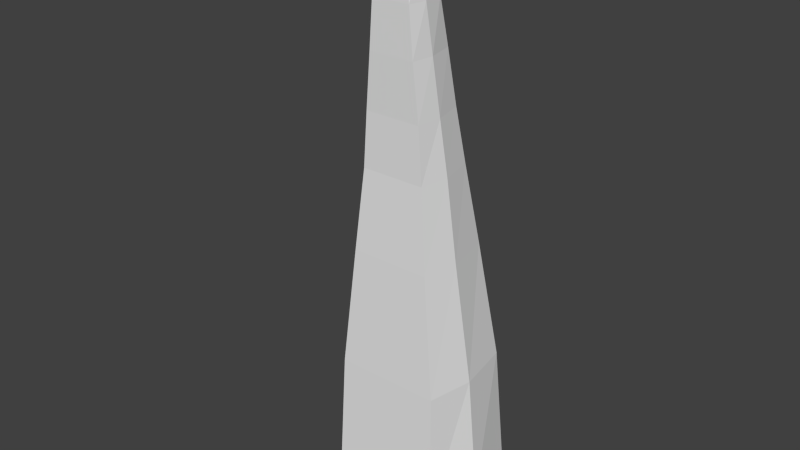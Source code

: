# Source: Tentacle.blend  (saved by Blender 2.76.0; exported with 4.5.12 LTS)
import bpy
from mathutils import Matrix  # noqa: F401  (used for matrix-valued properties, if any)

bpy.ops.wm.read_factory_settings(use_empty=True)
scene = bpy.context.scene
scene.name = 'Scene'

# ---- collections
col_collection_1 = bpy.data.collections.new('Collection 1'); scene.collection.children.link(col_collection_1)

# ---- world
world_world = bpy.data.worlds.new('World'); scene.world = world_world
world_world.color = (0.05088, 0.05088, 0.05088)
world_world.use_sun_shadow = False
world_world.sun_shadow_jitter_overblur = 0.0
world_world.cycles.sampling_method = 'MANUAL'
world_world.cycles.sample_map_resolution = 256

# ---- meshes
me_circle_001 = bpy.data.meshes.new('Circle.001')
me_circle_001.from_pydata([(0.0, 1.0, 0.0), (-0.7818, 0.6235, 0.0), (-0.9749, -0.2225, 0.0), (-0.6842, -0.901, 0.0), (0.7807, -0.901, 0.0), (0.9749, -0.2225, 0.0), (0.7818, 0.6235, 0.0), (0.00106, 0.7635, 1.641), (-0.7206, 0.476, 1.641), (-0.837, -0.2469, 1.641), (-0.6305, -0.8412, 1.641), (0.7217, -0.8412, 1.641), (0.8392, -0.2469, 1.641), (0.7227, 0.476, 1.641), (0.004826, 0.5538, 3.202), (-0.5032, 0.3038, 3.202), (-0.6287, -0.3098, 3.202), (-0.4783, -0.7697, 3.202), (0.5506, -0.7697, 3.202), (0.6383, -0.3098, 3.202), (0.5129, 0.3038, 3.202), (0.006627, 0.3303, 4.252), (-0.3993, 0.1249, 4.252), (-0.4995, -0.3366, 4.252), (-0.3807, -0.7067, 4.252), (0.4441, -0.7067, 4.252), (0.5128, -0.3366, 4.252), (0.4125, 0.1249, 4.252), (0.008785, 0.2023, 4.948), (-0.3227, 0.02356, 4.948), (-0.4113, -0.3781, 4.948), (-0.3372, -0.7003, 4.948), (0.3897, -0.7003, 4.948), (0.4288, -0.3781, 4.948), (0.3403, 0.02356, 4.948), (0.008785, 0.0737, 5.645), (-0.2747, -0.08287, 5.645), (-0.3447, -0.4347, 5.645), (-0.2685, -0.7168, 5.645), (0.3211, -0.7168, 5.645), (0.3623, -0.4347, 5.645), (0.2923, -0.08287, 5.645), (0.008842, -0.1051, 6.24), (-0.2714, -0.2273, 6.24), (-0.3035, -0.502, 6.24), (-0.2209, -0.7223, 6.24), (0.2731, -0.7223, 6.24), (0.3212, -0.502, 6.24), (0.2891, -0.2273, 6.24), (0.009729, -0.2089, 6.76), (-0.2202, -0.3092, 6.76), (-0.277, -0.5345, 6.76), (-0.1777, -0.7151, 6.76), (0.2256, -0.7151, 6.76), (0.2965, -0.5345, 6.76), (0.2397, -0.3092, 6.76), (0.01044, -0.3555, 7.291), (-0.1789, -0.4238, 7.291), (-0.2257, -0.5772, 7.291), (-0.1223, -0.7003, 7.291), (0.1666, -0.7003, 7.291), (0.2466, -0.5772, 7.291), (0.1998, -0.4238, 7.291), (0.01258, -0.5197, 7.551), (-0.05567, -0.5537, 7.551), (-0.07253, -0.6301, 7.551), (-0.04715, -0.6914, 7.551), (0.08073, -0.6914, 7.551), (0.09768, -0.6301, 7.551), (0.08083, -0.5537, 7.551), (0.01378, -0.687, 7.587)], [], [(1, 0, 6, 5, 4, 3, 2), (10, 11, 18, 17), (6, 0, 7, 13), (4, 5, 12, 11), (2, 3, 10, 9), (0, 1, 8, 7), (5, 6, 13, 12), (3, 4, 11, 10), (1, 2, 9, 8), (14, 15, 22, 21), (8, 9, 16, 15), (13, 7, 14, 20), (11, 12, 19, 18), (9, 10, 17, 16), (7, 8, 15, 14), (12, 13, 20, 19), (27, 21, 28, 34), (19, 20, 27, 26), (17, 18, 25, 24), (15, 16, 23, 22), (20, 14, 21, 27), (18, 19, 26, 25), (16, 17, 24, 23), (33, 34, 41, 40), (25, 26, 33, 32), (23, 24, 31, 30), (21, 22, 29, 28), (26, 27, 34, 33), (24, 25, 32, 31), (22, 23, 30, 29), (37, 38, 45, 44), (31, 32, 39, 38), (29, 30, 37, 36), (34, 28, 35, 41), (32, 33, 40, 39), (30, 31, 38, 37), (28, 29, 36, 35), (48, 42, 49, 55), (35, 36, 43, 42), (40, 41, 48, 47), (38, 39, 46, 45), (36, 37, 44, 43), (41, 35, 42, 48), (39, 40, 47, 46), (54, 55, 62, 61), (46, 47, 54, 53), (44, 45, 52, 51), (42, 43, 50, 49), (47, 48, 55, 54), (45, 46, 53, 52), (43, 44, 51, 50), (60, 61, 68, 67), (52, 53, 60, 59), (50, 51, 58, 57), (55, 49, 56, 62), (53, 54, 61, 60), (51, 52, 59, 58), (49, 50, 57, 56), (58, 59, 66, 65), (56, 57, 64, 63), (61, 62, 69, 68), (59, 60, 67, 66), (57, 58, 65, 64), (62, 56, 63, 69), (67, 68, 70), (65, 66, 70), (63, 64, 70), (68, 69, 70), (66, 67, 70), (64, 65, 70), (69, 63, 70)])
me_circle_001.use_remesh_preserve_volume = False
me_circle_001.use_remesh_preserve_attributes = False
me_circle_001.use_mirror_vertex_groups = False
me_circle_001.update()
arm_armature = bpy.data.armatures.new('Armature')  # bones are not reproduced

# ---- objects
ob_armature = bpy.data.objects.new('Armature', arm_armature)
ob_circle = bpy.data.objects.new('Circle', me_circle_001)

# ---- transforms, parenting, visibility, modifiers, constraints
ob_armature.location = (0.06837, -0.04345, 0.6204)
ob_armature.show_in_front = True
ob_armature.lineart.crease_threshold = 0.0
ob_circle.parent = ob_armature
ob_circle.matrix_parent_inverse = Matrix(((1.0, 0.0, 0.0, -0.06837), (0.0, 1.0, 0.0, 0.04345), (0.0, 0.0, 1.0, -0.6204), (0.0, 0.0, 0.0, 1.0)))
ob_circle.location = (0.0, 0.0, 0.0)
ob_circle.lineart.crease_threshold = 0.0
_vg = ob_circle.vertex_groups.new(name='Bone')
for _i, _w in zip([0, 1, 2, 3, 4, 5, 6, 7, 8, 9, 10, 11, 12, 13, 14, 15, 16, 17, 18, 19, 20], [0.9891, 0.9876, 0.9897, 0.9905, 0.9911, 0.9928, 0.9897, 0.9312, 0.93, 0.9355, 0.9347, 0.9405, 0.9473, 0.9381, 0.06532, 0.06578, 0.05751, 0.06204, 0.05475, 0.04332, 0.05739]): _vg.add([_i], _w, 'REPLACE')
_vg = ob_circle.vertex_groups.new(name='Bone.004')
_vg = ob_circle.vertex_groups.new(name='Bone.003')
for _i, _w in zip([7, 8, 9, 10, 11, 12, 13, 14, 15, 16, 17, 18, 19, 20, 21, 22, 23, 24, 25, 26, 27, 28, 29, 30, 31, 32, 33, 34], [0.06836, 0.06952, 0.06396, 0.06475, 0.05914, 0.05241, 0.06158, 0.9285, 0.9274, 0.9352, 0.9295, 0.9388, 0.9522, 0.9376, 0.9119, 0.9044, 0.8989, 0.8853, 0.9006, 0.9239, 0.9243, 0.08488, 0.09288, 0.1048, 0.1238, 0.1106, 0.07801, 0.06892]): _vg.add([_i], _w, 'REPLACE')
_vg = ob_circle.vertex_groups.new(name='Bone.002')
for _i, _w in zip([21, 22, 23, 24, 25, 26, 27, 28, 29, 30, 31, 32, 33, 34, 35, 36, 37, 38, 39, 40, 41], [0.07684, 0.08234, 0.08597, 0.09556, 0.08472, 0.0671, 0.0671, 0.8486, 0.8295, 0.7996, 0.7616, 0.7882, 0.8501, 0.8737, 0.05, 0.06411, 0.08422, 0.1006, 0.09302, 0.06652, 0.03984]): _vg.add([_i], _w, 'REPLACE')
_vg = ob_circle.vertex_groups.new(name='Bone.001')
for _i, _w in zip([28, 29, 30, 31, 32, 33, 34, 35, 36, 37, 38, 39, 40, 41, 42, 43, 44, 45, 46, 47, 48, 49, 50, 51, 52, 53, 54, 55, 56, 57, 58, 59, 60, 61, 62, 63, 64, 65, 66, 67, 68, 69, 70], [0.06608, 0.07709, 0.09501, 0.1138, 0.1006, 0.07161, 0.05708, 0.9449, 0.9283, 0.9041, 0.8836, 0.8942, 0.9262, 0.9566, 0.9986, 0.9923, 0.9867, 0.9828, 0.9855, 0.9906, 0.9968, 0.9999, 0.9989, 0.9978, 0.9972, 0.9977, 0.9984, 0.9995, 0.9993, 0.9992, 0.9991, 0.999, 0.9991, 0.9991, 0.9992, 0.9992, 0.9992, 0.9992, 0.9992, 0.9992, 0.9992, 0.9992, 0.9992]): _vg.add([_i], _w, 'REPLACE')
_m = ob_circle.modifiers.new('Armature', 'ARMATURE')
_m.object = ob_armature

# ---- collection membership
col_collection_1.objects.link(ob_armature)
col_collection_1.objects.link(ob_circle)

# ---- scene / render settings (as saved in the file)
scene.frame_start = 0; scene.frame_end = 192; scene.frame_set(16)
scene.render.engine = 'BLENDER_EEVEE_NEXT'
scene.render.resolution_percentage = 50
scene.render.dither_intensity = 0.0
scene.cycles.use_denoising = False
scene.cycles.samples = 10
scene.cycles.sampling_pattern = 'TABULATED_SOBOL'
scene.cycles.light_sampling_threshold = 0.0
scene.cycles.use_adaptive_sampling = False
scene.cycles.use_light_tree = False
scene.cycles.blur_glossy = 0.0
scene.cycles.pixel_filter_type = 'GAUSSIAN'
scene.cycles.sample_clamp_indirect = 0.0
scene.view_settings.view_transform = 'Standard'
bpy.context.view_layer.update()

# ---- added for rendering (the .blend has no active camera and no usable light): camera, sun
cam_auto = bpy.data.cameras.new('AutoCamera')
cam_auto.lens = 50.0
cam_auto.sensor_width = 36.0
cam_auto.clip_end = 1000.0
ob_auto_camera = bpy.data.objects.new('AutoCamera', cam_auto)
scene.collection.objects.link(ob_auto_camera)
ob_auto_camera.location = (7.21714, -9.19591, 9.35982)
ob_auto_camera.rotation_euler = (1.09748, -7.21219e-08, 0.694738)
scene.camera = ob_auto_camera
light_auto_sun = bpy.data.lights.new('AutoSun', 'SUN')
light_auto_sun.energy = 3.0
light_auto_sun.angle = 0.0523599
ob_auto_sun = bpy.data.objects.new('AutoSun', light_auto_sun)
scene.collection.objects.link(ob_auto_sun)
ob_auto_sun.rotation_euler = (0.872665, 0.174533, 0.523599)
bpy.context.view_layer.update()

